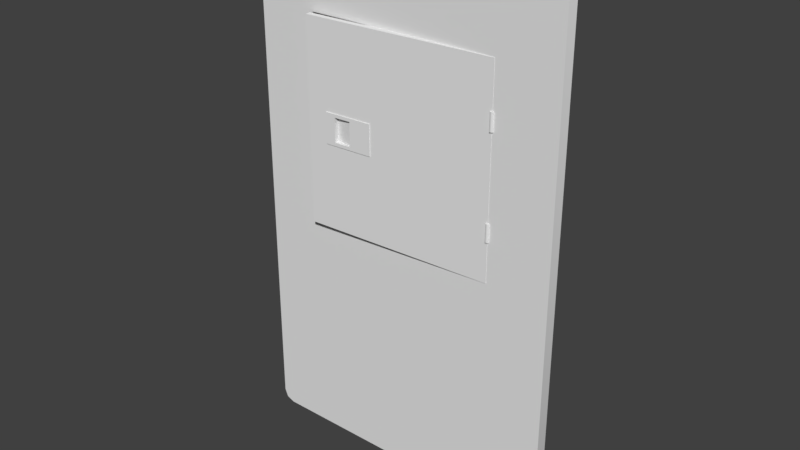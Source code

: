 # Source: ElectricPanel.blend  (saved by Blender 2.79.0; exported with 4.5.12 LTS)
import bpy
from mathutils import Matrix  # noqa: F401  (used for matrix-valued properties, if any)

bpy.ops.wm.read_factory_settings(use_empty=True)
scene = bpy.context.scene
scene.name = 'Scene'

# ---- collections
col_collection_1 = bpy.data.collections.new('Collection 1'); scene.collection.children.link(col_collection_1)

# ---- materials (node trees are filled in below, after node groups)
mat_electricpanel = bpy.data.materials.new('ElectricPanel')
mat_electricpanel.alpha_threshold = 0.0
mat_electricpanel.use_transparent_shadow = False
mat_electricpanel.roughness = 0.5
mat_electricpanel.line_color = (0.0, 0.0, 0.0, 1.0)

# ---- material node trees

# ---- world
world_world = bpy.data.worlds.new('World'); scene.world = world_world
world_world.color = (0.05088, 0.05088, 0.05088)
world_world.use_sun_shadow = False
world_world.sun_shadow_jitter_overblur = 0.0
world_world.cycles.sampling_method = 'MANUAL'

# ---- meshes
me_plane = bpy.data.meshes.new('Plane')
me_plane.from_pydata([(2.092, -1.746e-07, 3.995), (2.092, 2.354e-08, -0.5386), (-2.287, -1.746e-07, 3.995), (-2.287, 2.354e-08, -0.5386), (2.092, 0.1918, 3.995), (2.092, 0.1918, -0.5386), (-2.287, 0.1918, 3.995), (-2.287, 0.1918, -0.5386), (-3.407, -2.57e-07, 5.88), (-3.663, -2.458e-07, 5.623), (-3.588, -2.537e-07, 5.805), (3.507, -2.458e-07, 5.623), (3.25, -2.57e-07, 5.88), (3.432, -2.537e-07, 5.805), (-3.663, 2.458e-07, -5.623), (-3.407, 2.57e-07, -5.88), (-3.588, 2.537e-07, -5.805), (3.25, 2.57e-07, -5.88), (3.507, 2.458e-07, -5.623), (3.432, 2.537e-07, -5.805), (-3.663, 0.2642, 5.623), (-3.407, 0.2642, 5.88), (-3.588, 0.2642, 5.805), (3.507, 0.2642, -5.623), (3.25, 0.2642, -5.88), (3.432, 0.2642, -5.805), (3.25, 0.2642, 5.88), (3.507, 0.2642, 5.623), (3.432, 0.2642, 5.805), (-3.407, 0.2642, -5.88), (-3.663, 0.2642, -5.623), (-3.588, 0.2642, -5.805), (-2.28, -0.1919, 3.995), (-2.28, -0.1919, -0.5386), (2.095, -0.006556, 3.995), (2.095, -0.006555, -0.5386), (-0.7176, -0.1257, 1.376), (-0.7176, -0.1257, 2.067), (-1.824, -0.1726, 2.067), (-1.824, -0.1726, 1.376), (-0.7169, -0.1426, 1.376), (-0.7169, -0.1426, 2.067), (-1.824, -0.1895, 2.067), (-1.824, -0.1895, 1.376), (-1.216, -0.1638, 1.449), (-1.216, -0.1638, 1.994), (-1.601, -0.1801, 1.994), (-1.601, -0.1801, 1.449), (-1.218, -0.1217, 1.449), (-1.218, -0.1217, 1.994), (-1.605, -0.07292, 1.994), (-1.605, -0.07292, 1.449), (-2.285, -0.06625, -0.5386), (2.089, 0.119, 3.995), (2.089, 0.119, -0.5386), (-2.285, -0.06625, 3.995), (2.034, 0.0004203, 0.3614), (2.034, 0.0004203, 0.7535), (2.069, 0.05094, 0.3614), (2.069, 0.05094, 0.7535), (2.127, 0.03392, 0.3614), (2.127, 0.03392, 0.7535), (2.129, -0.02712, 0.3614), (2.129, -0.02712, 0.7535), (2.072, -0.04783, 0.3614), (2.072, -0.04783, 0.7535), (2.034, 0.0004203, 2.602), (2.034, 0.0004203, 2.994), (2.069, 0.05094, 2.602), (2.069, 0.05094, 2.994), (2.127, 0.03392, 2.602), (2.127, 0.03392, 2.994), (2.129, -0.02712, 2.602), (2.129, -0.02712, 2.994), (2.072, -0.04783, 2.602), (2.072, -0.04783, 2.994)], [], [(11, 18, 23, 27), (17, 15, 29, 24), (2, 0, 12, 8), (8, 12, 26, 21), (16, 3, 14), (3, 2, 9, 14), (10, 2, 8), (2, 3, 7, 6), (0, 2, 6, 4), (3, 1, 5, 7), (1, 0, 4, 5), (4, 6, 7, 5), (15, 17, 1, 3), (1, 19, 18), (0, 13, 12), (2, 10, 9), (17, 19, 1), (16, 15, 3), (13, 0, 11), (0, 1, 18, 11), (8, 21, 22, 10), (10, 22, 20, 9), (14, 30, 31, 16), (16, 31, 29, 15), (23, 18, 19, 25), (25, 19, 17, 24), (11, 27, 28, 13), (13, 28, 26, 12), (14, 9, 20, 30), (38, 37, 34, 32), (36, 35, 34, 37), (33, 35, 36, 39), (33, 39, 38, 32), (37, 38, 42, 41), (39, 36, 40, 43), (36, 37, 41, 40), (38, 39, 43, 42), (46, 47, 51, 50), (45, 44, 40, 41), (46, 45, 41, 42), (44, 47, 43, 40), (47, 46, 42, 43), (51, 48, 49, 50), (45, 46, 50, 49), (47, 44, 48, 51), (44, 45, 49, 48), (32, 34, 53, 55), (34, 35, 54, 53), (35, 33, 52, 54), (33, 32, 55, 52), (56, 57, 59, 58), (58, 59, 61, 60), (60, 61, 63, 62), (59, 57, 65, 63, 61), (62, 63, 65, 64), (64, 65, 57, 56), (56, 58, 60, 62, 64), (66, 67, 69, 68), (68, 69, 71, 70), (70, 71, 73, 72), (69, 67, 75, 73, 71), (72, 73, 75, 74), (74, 75, 67, 66), (66, 68, 70, 72, 74)])
me_plane.polygons.foreach_set('use_smooth', [1, 1, 0, 1, 0, 0, 0, 0, 0, 0, 0, 0, 0, 0, 0, 0, 0, 0, 0, 0, 1, 1, 1, 1, 1, 1, 1, 1, 1, 0, 0, 0, 0, 0, 0, 0, 0, 0, 0, 0, 0, 0, 0, 0, 0, 0, 0, 0, 0, 0, 1, 1, 1, 0, 1, 1, 0, 1, 1, 1, 0, 1, 1, 0])
_uv = me_plane.uv_layers.new(name='UVMap')
_uv.uv.foreach_set('vector', [0.9835, 0.9345, 0.9835, 0.03178, 0.9998, 0.03178, 0.9998, 0.9345, 0.5345, 0.9777, 0.000216, 0.9777, 0.000216, 0.9613, 0.5345, 0.9613, 0.1107, 0.7928, 0.4622, 0.7928, 0.5552, 0.9442, 0.02083, 0.9442, 0.000216, 0.9446, 0.5345, 0.9446, 0.5345, 0.9609, 0.000216, 0.9609, 0.006256, 0.006255, 0.1107, 0.429, 0.0002173, 0.02083, 0.1107, 0.429, 0.1107, 0.7928, 0.000216, 0.9235, 0.0002173, 0.02083, 0.006255, 0.9381, 0.1107, 0.7928, 0.02083, 0.9442, 0.5762, 0.3834, 0.5762, 0.01953, 0.5955, 0.01953, 0.5955, 0.3834, 0.947, 0.4027, 0.5955, 0.4027, 0.5955, 0.3834, 0.947, 0.3834, 0.5955, 0.000216, 0.947, 0.0002168, 0.947, 0.01953, 0.5955, 0.01953, 0.9663, 0.01953, 0.9663, 0.3834, 0.947, 0.3834, 0.947, 0.01953, 0.947, 0.3834, 0.5955, 0.3834, 0.5955, 0.01953, 0.947, 0.01953, 0.02083, 0.0002163, 0.5552, 0.000216, 0.4622, 0.429, 0.1107, 0.429, 0.4622, 0.429, 0.5697, 0.006255, 0.5758, 0.02083, 0.4622, 0.7928, 0.5697, 0.9381, 0.5552, 0.9442, 0.1107, 0.7928, 0.006255, 0.9381, 0.000216, 0.9235, 0.5552, 0.000216, 0.5697, 0.006255, 0.4622, 0.429, 0.006256, 0.006255, 0.02083, 0.0002163, 0.1107, 0.429, 0.5697, 0.9381, 0.4622, 0.7928, 0.5758, 0.9235, 0.4622, 0.7928, 0.4622, 0.429, 0.5758, 0.02083, 0.5758, 0.9235, 0.9667, 0.000216, 0.983, 0.000216, 0.983, 0.016, 0.9667, 0.016, 0.9667, 0.016, 0.983, 0.016, 0.983, 0.03178, 0.9667, 0.03178, 0.9667, 0.9345, 0.983, 0.9345, 0.983, 0.9503, 0.9667, 0.9503, 0.9667, 0.9503, 0.983, 0.9503, 0.983, 0.9661, 0.9667, 0.9661, 0.9998, 0.03178, 0.9835, 0.03178, 0.9835, 0.016, 0.9998, 0.016, 0.9998, 0.016, 0.9835, 0.016, 0.9835, 0.000216, 0.9998, 0.000216, 0.9835, 0.9345, 0.9998, 0.9345, 0.9998, 0.9503, 0.9835, 0.9503, 0.9835, 0.9503, 0.9998, 0.9503, 0.9998, 0.9661, 0.9835, 0.9661, 0.9667, 0.9345, 0.9667, 0.03178, 0.983, 0.03178, 0.983, 0.9345, 0.6229, 0.6224, 0.7118, 0.6224, 0.9377, 0.7772, 0.5863, 0.7772, 0.7118, 0.567, 0.9377, 0.4133, 0.9377, 0.7772, 0.7118, 0.6224, 0.5863, 0.4133, 0.9377, 0.4133, 0.7118, 0.567, 0.6229, 0.567, 0.5863, 0.4133, 0.6229, 0.567, 0.6229, 0.6224, 0.5863, 0.7772, 0.6662, 0.846, 0.5776, 0.846, 0.5776, 0.8445, 0.6662, 0.8445, 0.5776, 0.7877, 0.6662, 0.7877, 0.6662, 0.7892, 0.5776, 0.7892, 0.6675, 0.7892, 0.6675, 0.8445, 0.6662, 0.8445, 0.6662, 0.7892, 0.5762, 0.8445, 0.5762, 0.7892, 0.5776, 0.7892, 0.5776, 0.8445, 0.668, 0.8399, 0.668, 0.7962, 0.6766, 0.7962, 0.6766, 0.8399, 0.6262, 0.8386, 0.6262, 0.795, 0.6662, 0.7892, 0.6662, 0.8445, 0.5954, 0.8386, 0.6262, 0.8386, 0.6662, 0.8445, 0.5776, 0.8445, 0.6262, 0.795, 0.5954, 0.795, 0.5776, 0.7892, 0.6662, 0.7892, 0.5954, 0.795, 0.5954, 0.8386, 0.5776, 0.8445, 0.5776, 0.7892, 0.6766, 0.7962, 0.7079, 0.7962, 0.7079, 0.8399, 0.6766, 0.8399, 0.7085, 0.8432, 0.678, 0.8484, 0.6766, 0.8399, 0.7079, 0.8399, 0.678, 0.7877, 0.7085, 0.7928, 0.7079, 0.7962, 0.6766, 0.7962, 0.7113, 0.7962, 0.7113, 0.8399, 0.7079, 0.8399, 0.7079, 0.7962, 0.5863, 0.7772, 0.9377, 0.7772, 0.9377, 0.7872, 0.5863, 0.7872, 0.9377, 0.7772, 0.9377, 0.4133, 0.9478, 0.4133, 0.9478, 0.7772, 0.9377, 0.4133, 0.5863, 0.4133, 0.5863, 0.4032, 0.9377, 0.4032, 0.5863, 0.4133, 0.5863, 0.7772, 0.5762, 0.7772, 0.5762, 0.4133, 0.7166, 0.7877, 0.7166, 0.8191, 0.7117, 0.8191, 0.7117, 0.7877, 0.7362, 0.7877, 0.7362, 0.8191, 0.7313, 0.8191, 0.7313, 0.7877, 0.7313, 0.7877, 0.7313, 0.8191, 0.7264, 0.8191, 0.7264, 0.7877, 0.7691, 0.7941, 0.7645, 0.7956, 0.7616, 0.7916, 0.7645, 0.7877, 0.7691, 0.7892, 0.7264, 0.7877, 0.7264, 0.8191, 0.7215, 0.8191, 0.7215, 0.7877, 0.7215, 0.7877, 0.7215, 0.8191, 0.7166, 0.8191, 0.7166, 0.7877, 0.7735, 0.7877, 0.7775, 0.7906, 0.776, 0.7952, 0.7711, 0.7952, 0.7696, 0.7906, 0.7415, 0.7877, 0.7415, 0.8191, 0.7366, 0.8191, 0.7366, 0.7877, 0.7612, 0.7877, 0.7612, 0.8191, 0.7563, 0.8191, 0.7563, 0.7877, 0.7563, 0.7877, 0.7563, 0.8191, 0.7514, 0.8191, 0.7514, 0.7877, 0.7855, 0.7941, 0.7808, 0.7956, 0.7779, 0.7916, 0.7808, 0.7877, 0.7855, 0.7892, 0.7514, 0.7877, 0.7514, 0.8191, 0.7465, 0.8191, 0.7465, 0.7877, 0.7465, 0.7877, 0.7465, 0.8191, 0.7415, 0.8191, 0.7415, 0.7877, 0.7888, 0.7877, 0.7934, 0.7892, 0.7934, 0.7941, 0.7888, 0.7956, 0.7859, 0.7916])
me_plane.materials.append(mat_electricpanel)
me_plane.use_remesh_preserve_volume = False
me_plane.use_remesh_preserve_attributes = False
me_plane.use_mirror_vertex_groups = False
me_plane.update()

# ---- objects
ob_electricpanel = bpy.data.objects.new('ElectricPanel', me_plane)

# ---- transforms, parenting, visibility, modifiers, constraints
ob_electricpanel.location = (-0.3807, 0.0, 0.0)
ob_electricpanel.lineart.crease_threshold = 0.0
_m = ob_electricpanel.modifiers.new('EdgeSplit', 'EDGE_SPLIT')
_m.split_angle = 1.258

# ---- collection membership
col_collection_1.objects.link(ob_electricpanel)

# ---- scene / render settings (as saved in the file)
scene.frame_start = 1; scene.frame_end = 250; scene.frame_set(1)
scene.render.engine = 'BLENDER_EEVEE_NEXT'
scene.render.resolution_percentage = 50
scene.render.dither_intensity = 0.0
scene.cycles.use_denoising = False
scene.cycles.samples = 128
scene.cycles.sampling_pattern = 'TABULATED_SOBOL'
scene.cycles.use_adaptive_sampling = False
scene.cycles.use_light_tree = False
scene.cycles.blur_glossy = 0.0
scene.cycles.sample_clamp_indirect = 0.0
scene.view_settings.view_transform = 'Standard'
bpy.context.view_layer.update()

# ---- added for rendering (the .blend has no active camera and no usable light): camera, sun
cam_auto = bpy.data.cameras.new('AutoCamera')
cam_auto.lens = 50.0
cam_auto.sensor_width = 36.0
cam_auto.clip_end = 1000.0
ob_auto_camera = bpy.data.objects.new('AutoCamera', cam_auto)
scene.collection.objects.link(ob_auto_camera)
ob_auto_camera.location = (12.2921, -15.2649, 10.2007)
ob_auto_camera.rotation_euler = (1.09748, -7.21219e-08, 0.694738)
scene.camera = ob_auto_camera
light_auto_sun = bpy.data.lights.new('AutoSun', 'SUN')
light_auto_sun.energy = 3.0
light_auto_sun.angle = 0.0523599
ob_auto_sun = bpy.data.objects.new('AutoSun', light_auto_sun)
scene.collection.objects.link(ob_auto_sun)
ob_auto_sun.rotation_euler = (0.872665, 0.174533, 0.523599)
bpy.context.view_layer.update()
